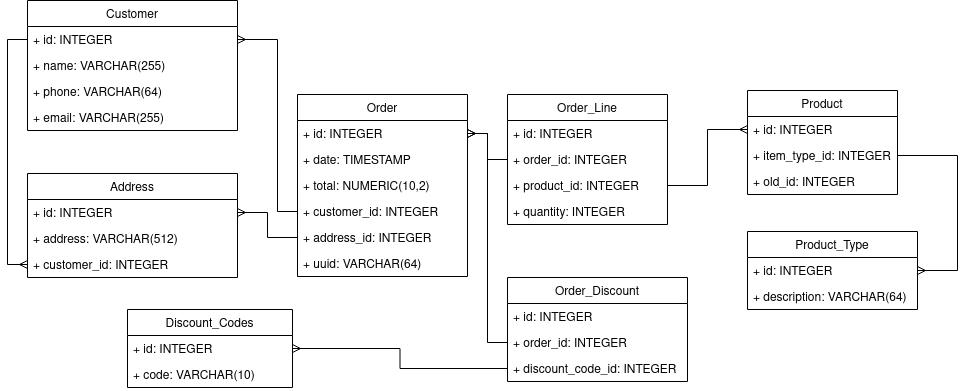

The diagram above was exported from draw.io. Its source (the exported page's mxGraphModel, read from the mxfile embedded in the PNG):
<mxGraphModel dx="1420" dy="749" grid="1" gridSize="10" guides="1" tooltips="1" connect="1" arrows="1" fold="1" page="1" pageScale="1" pageWidth="850" pageHeight="1100" background="none" math="0" shadow="0">
  <root>
    <mxCell id="0" />
    <mxCell id="1" parent="0" />
    <mxCell id="iQHvz2OtG0hp7CiRVT6Q-2" value="Customer" style="swimlane;fontStyle=0;childLayout=stackLayout;horizontal=1;startSize=26;fillColor=none;horizontalStack=0;resizeParent=1;resizeParentMax=0;resizeLast=0;collapsible=1;marginBottom=0;" parent="1" vertex="1">
      <mxGeometry x="50" y="280" width="210" height="130" as="geometry" />
    </mxCell>
    <mxCell id="iQHvz2OtG0hp7CiRVT6Q-9" value="+ id: INTEGER" style="text;strokeColor=none;fillColor=none;align=left;verticalAlign=top;spacingLeft=4;spacingRight=4;overflow=hidden;rotatable=0;points=[[0,0.5],[1,0.5]];portConstraint=eastwest;" parent="iQHvz2OtG0hp7CiRVT6Q-2" vertex="1">
      <mxGeometry y="26" width="210" height="26" as="geometry" />
    </mxCell>
    <mxCell id="iQHvz2OtG0hp7CiRVT6Q-8" value="+ name: VARCHAR(255)" style="text;strokeColor=none;fillColor=none;align=left;verticalAlign=top;spacingLeft=4;spacingRight=4;overflow=hidden;rotatable=0;points=[[0,0.5],[1,0.5]];portConstraint=eastwest;" parent="iQHvz2OtG0hp7CiRVT6Q-2" vertex="1">
      <mxGeometry y="52" width="210" height="26" as="geometry" />
    </mxCell>
    <mxCell id="iQHvz2OtG0hp7CiRVT6Q-4" value="+ phone: VARCHAR(64)" style="text;strokeColor=none;fillColor=none;align=left;verticalAlign=top;spacingLeft=4;spacingRight=4;overflow=hidden;rotatable=0;points=[[0,0.5],[1,0.5]];portConstraint=eastwest;" parent="iQHvz2OtG0hp7CiRVT6Q-2" vertex="1">
      <mxGeometry y="78" width="210" height="26" as="geometry" />
    </mxCell>
    <mxCell id="iQHvz2OtG0hp7CiRVT6Q-5" value="+ email: VARCHAR(255)" style="text;strokeColor=none;fillColor=none;align=left;verticalAlign=top;spacingLeft=4;spacingRight=4;overflow=hidden;rotatable=0;points=[[0,0.5],[1,0.5]];portConstraint=eastwest;" parent="iQHvz2OtG0hp7CiRVT6Q-2" vertex="1">
      <mxGeometry y="104" width="210" height="26" as="geometry" />
    </mxCell>
    <mxCell id="iQHvz2OtG0hp7CiRVT6Q-10" value="Product" style="swimlane;fontStyle=0;childLayout=stackLayout;horizontal=1;startSize=26;fillColor=none;horizontalStack=0;resizeParent=1;resizeParentMax=0;resizeLast=0;collapsible=1;marginBottom=0;" parent="1" vertex="1">
      <mxGeometry x="770" y="370" width="150" height="104" as="geometry" />
    </mxCell>
    <mxCell id="iQHvz2OtG0hp7CiRVT6Q-11" value="+ id: INTEGER" style="text;strokeColor=none;fillColor=none;align=left;verticalAlign=top;spacingLeft=4;spacingRight=4;overflow=hidden;rotatable=0;points=[[0,0.5],[1,0.5]];portConstraint=eastwest;" parent="iQHvz2OtG0hp7CiRVT6Q-10" vertex="1">
      <mxGeometry y="26" width="150" height="26" as="geometry" />
    </mxCell>
    <mxCell id="iQHvz2OtG0hp7CiRVT6Q-71" value="+ item_type_id: INTEGER" style="text;strokeColor=none;fillColor=none;align=left;verticalAlign=top;spacingLeft=4;spacingRight=4;overflow=hidden;rotatable=0;points=[[0,0.5],[1,0.5]];portConstraint=eastwest;" parent="iQHvz2OtG0hp7CiRVT6Q-10" vertex="1">
      <mxGeometry y="52" width="150" height="26" as="geometry" />
    </mxCell>
    <mxCell id="U8d1hKbWvvrNgDrMzMh3-8" value="+ old_id: INTEGER" style="text;strokeColor=none;fillColor=none;align=left;verticalAlign=top;spacingLeft=4;spacingRight=4;overflow=hidden;rotatable=0;points=[[0,0.5],[1,0.5]];portConstraint=eastwest;" vertex="1" parent="iQHvz2OtG0hp7CiRVT6Q-10">
      <mxGeometry y="78" width="150" height="26" as="geometry" />
    </mxCell>
    <mxCell id="iQHvz2OtG0hp7CiRVT6Q-18" value="Order_Line" style="swimlane;fontStyle=0;childLayout=stackLayout;horizontal=1;startSize=26;fillColor=none;horizontalStack=0;resizeParent=1;resizeParentMax=0;resizeLast=0;collapsible=1;marginBottom=0;" parent="1" vertex="1">
      <mxGeometry x="530" y="374" width="160" height="130" as="geometry" />
    </mxCell>
    <mxCell id="iQHvz2OtG0hp7CiRVT6Q-19" value="+ id: INTEGER" style="text;strokeColor=none;fillColor=none;align=left;verticalAlign=top;spacingLeft=4;spacingRight=4;overflow=hidden;rotatable=0;points=[[0,0.5],[1,0.5]];portConstraint=eastwest;" parent="iQHvz2OtG0hp7CiRVT6Q-18" vertex="1">
      <mxGeometry y="26" width="160" height="26" as="geometry" />
    </mxCell>
    <mxCell id="iQHvz2OtG0hp7CiRVT6Q-47" value="+ order_id: INTEGER" style="text;strokeColor=none;fillColor=none;align=left;verticalAlign=top;spacingLeft=4;spacingRight=4;overflow=hidden;rotatable=0;points=[[0,0.5],[1,0.5]];portConstraint=eastwest;" parent="iQHvz2OtG0hp7CiRVT6Q-18" vertex="1">
      <mxGeometry y="52" width="160" height="26" as="geometry" />
    </mxCell>
    <mxCell id="iQHvz2OtG0hp7CiRVT6Q-20" value="+ product_id: INTEGER" style="text;strokeColor=none;fillColor=none;align=left;verticalAlign=top;spacingLeft=4;spacingRight=4;overflow=hidden;rotatable=0;points=[[0,0.5],[1,0.5]];portConstraint=eastwest;" parent="iQHvz2OtG0hp7CiRVT6Q-18" vertex="1">
      <mxGeometry y="78" width="160" height="26" as="geometry" />
    </mxCell>
    <mxCell id="iQHvz2OtG0hp7CiRVT6Q-48" value="+ quantity: INTEGER" style="text;strokeColor=none;fillColor=none;align=left;verticalAlign=top;spacingLeft=4;spacingRight=4;overflow=hidden;rotatable=0;points=[[0,0.5],[1,0.5]];portConstraint=eastwest;" parent="iQHvz2OtG0hp7CiRVT6Q-18" vertex="1">
      <mxGeometry y="104" width="160" height="26" as="geometry" />
    </mxCell>
    <mxCell id="iQHvz2OtG0hp7CiRVT6Q-26" value="Product_Type" style="swimlane;fontStyle=0;childLayout=stackLayout;horizontal=1;startSize=26;fillColor=none;horizontalStack=0;resizeParent=1;resizeParentMax=0;resizeLast=0;collapsible=1;marginBottom=0;" parent="1" vertex="1">
      <mxGeometry x="770" y="511" width="170" height="78" as="geometry" />
    </mxCell>
    <mxCell id="iQHvz2OtG0hp7CiRVT6Q-27" value="+ id: INTEGER" style="text;strokeColor=none;fillColor=none;align=left;verticalAlign=top;spacingLeft=4;spacingRight=4;overflow=hidden;rotatable=0;points=[[0,0.5],[1,0.5]];portConstraint=eastwest;" parent="iQHvz2OtG0hp7CiRVT6Q-26" vertex="1">
      <mxGeometry y="26" width="170" height="26" as="geometry" />
    </mxCell>
    <mxCell id="iQHvz2OtG0hp7CiRVT6Q-28" value="+ description: VARCHAR(64)" style="text;strokeColor=none;fillColor=none;align=left;verticalAlign=top;spacingLeft=4;spacingRight=4;overflow=hidden;rotatable=0;points=[[0,0.5],[1,0.5]];portConstraint=eastwest;" parent="iQHvz2OtG0hp7CiRVT6Q-26" vertex="1">
      <mxGeometry y="52" width="170" height="26" as="geometry" />
    </mxCell>
    <mxCell id="iQHvz2OtG0hp7CiRVT6Q-31" value="Order" style="swimlane;fontStyle=0;childLayout=stackLayout;horizontal=1;startSize=26;fillColor=none;horizontalStack=0;resizeParent=1;resizeParentMax=0;resizeLast=0;collapsible=1;marginBottom=0;" parent="1" vertex="1">
      <mxGeometry x="320" y="374" width="170" height="182" as="geometry" />
    </mxCell>
    <mxCell id="iQHvz2OtG0hp7CiRVT6Q-32" value="+ id: INTEGER" style="text;strokeColor=none;fillColor=none;align=left;verticalAlign=top;spacingLeft=4;spacingRight=4;overflow=hidden;rotatable=0;points=[[0,0.5],[1,0.5]];portConstraint=eastwest;" parent="iQHvz2OtG0hp7CiRVT6Q-31" vertex="1">
      <mxGeometry y="26" width="170" height="26" as="geometry" />
    </mxCell>
    <mxCell id="iQHvz2OtG0hp7CiRVT6Q-33" value="+ date: TIMESTAMP" style="text;strokeColor=none;fillColor=none;align=left;verticalAlign=top;spacingLeft=4;spacingRight=4;overflow=hidden;rotatable=0;points=[[0,0.5],[1,0.5]];portConstraint=eastwest;" parent="iQHvz2OtG0hp7CiRVT6Q-31" vertex="1">
      <mxGeometry y="52" width="170" height="26" as="geometry" />
    </mxCell>
    <mxCell id="iQHvz2OtG0hp7CiRVT6Q-34" value="+ total: NUMERIC(10,2)" style="text;strokeColor=none;fillColor=none;align=left;verticalAlign=top;spacingLeft=4;spacingRight=4;overflow=hidden;rotatable=0;points=[[0,0.5],[1,0.5]];portConstraint=eastwest;" parent="iQHvz2OtG0hp7CiRVT6Q-31" vertex="1">
      <mxGeometry y="78" width="170" height="26" as="geometry" />
    </mxCell>
    <mxCell id="iQHvz2OtG0hp7CiRVT6Q-56" value="+ customer_id: INTEGER" style="text;strokeColor=none;fillColor=none;align=left;verticalAlign=top;spacingLeft=4;spacingRight=4;overflow=hidden;rotatable=0;points=[[0,0.5],[1,0.5]];portConstraint=eastwest;" parent="iQHvz2OtG0hp7CiRVT6Q-31" vertex="1">
      <mxGeometry y="104" width="170" height="26" as="geometry" />
    </mxCell>
    <mxCell id="m78QJSFqaH6czLLAmF-k-7" value="+ address_id: INTEGER" style="text;strokeColor=none;fillColor=none;align=left;verticalAlign=top;spacingLeft=4;spacingRight=4;overflow=hidden;rotatable=0;points=[[0,0.5],[1,0.5]];portConstraint=eastwest;" parent="iQHvz2OtG0hp7CiRVT6Q-31" vertex="1">
      <mxGeometry y="130" width="170" height="26" as="geometry" />
    </mxCell>
    <mxCell id="U8d1hKbWvvrNgDrMzMh3-7" value="+ uuid: VARCHAR(64)" style="text;strokeColor=none;fillColor=none;align=left;verticalAlign=top;spacingLeft=4;spacingRight=4;overflow=hidden;rotatable=0;points=[[0,0.5],[1,0.5]];portConstraint=eastwest;" vertex="1" parent="iQHvz2OtG0hp7CiRVT6Q-31">
      <mxGeometry y="156" width="170" height="26" as="geometry" />
    </mxCell>
    <mxCell id="iQHvz2OtG0hp7CiRVT6Q-35" value="Discount_Codes" style="swimlane;fontStyle=0;childLayout=stackLayout;horizontal=1;startSize=26;fillColor=none;horizontalStack=0;resizeParent=1;resizeParentMax=0;resizeLast=0;collapsible=1;marginBottom=0;" parent="1" vertex="1">
      <mxGeometry x="150" y="589" width="165" height="78" as="geometry" />
    </mxCell>
    <mxCell id="iQHvz2OtG0hp7CiRVT6Q-36" value="+ id: INTEGER" style="text;strokeColor=none;fillColor=none;align=left;verticalAlign=top;spacingLeft=4;spacingRight=4;overflow=hidden;rotatable=0;points=[[0,0.5],[1,0.5]];portConstraint=eastwest;" parent="iQHvz2OtG0hp7CiRVT6Q-35" vertex="1">
      <mxGeometry y="26" width="165" height="26" as="geometry" />
    </mxCell>
    <mxCell id="iQHvz2OtG0hp7CiRVT6Q-37" value="+ code: VARCHAR(10)" style="text;strokeColor=none;fillColor=none;align=left;verticalAlign=top;spacingLeft=4;spacingRight=4;overflow=hidden;rotatable=0;points=[[0,0.5],[1,0.5]];portConstraint=eastwest;" parent="iQHvz2OtG0hp7CiRVT6Q-35" vertex="1">
      <mxGeometry y="52" width="165" height="26" as="geometry" />
    </mxCell>
    <mxCell id="iQHvz2OtG0hp7CiRVT6Q-43" value="Order_Discount" style="swimlane;fontStyle=0;childLayout=stackLayout;horizontal=1;startSize=26;fillColor=none;horizontalStack=0;resizeParent=1;resizeParentMax=0;resizeLast=0;collapsible=1;marginBottom=0;" parent="1" vertex="1">
      <mxGeometry x="530" y="557" width="180" height="104" as="geometry" />
    </mxCell>
    <mxCell id="iQHvz2OtG0hp7CiRVT6Q-44" value="+ id: INTEGER" style="text;strokeColor=none;fillColor=none;align=left;verticalAlign=top;spacingLeft=4;spacingRight=4;overflow=hidden;rotatable=0;points=[[0,0.5],[1,0.5]];portConstraint=eastwest;" parent="iQHvz2OtG0hp7CiRVT6Q-43" vertex="1">
      <mxGeometry y="26" width="180" height="26" as="geometry" />
    </mxCell>
    <mxCell id="iQHvz2OtG0hp7CiRVT6Q-53" value="+ order_id: INTEGER" style="text;strokeColor=none;fillColor=none;align=left;verticalAlign=top;spacingLeft=4;spacingRight=4;overflow=hidden;rotatable=0;points=[[0,0.5],[1,0.5]];portConstraint=eastwest;" parent="iQHvz2OtG0hp7CiRVT6Q-43" vertex="1">
      <mxGeometry y="52" width="180" height="26" as="geometry" />
    </mxCell>
    <mxCell id="iQHvz2OtG0hp7CiRVT6Q-45" value="+ discount_code_id: INTEGER" style="text;strokeColor=none;fillColor=none;align=left;verticalAlign=top;spacingLeft=4;spacingRight=4;overflow=hidden;rotatable=0;points=[[0,0.5],[1,0.5]];portConstraint=eastwest;" parent="iQHvz2OtG0hp7CiRVT6Q-43" vertex="1">
      <mxGeometry y="78" width="180" height="26" as="geometry" />
    </mxCell>
    <mxCell id="iQHvz2OtG0hp7CiRVT6Q-58" style="edgeStyle=orthogonalEdgeStyle;rounded=0;orthogonalLoop=1;jettySize=auto;html=1;exitX=0;exitY=0.5;exitDx=0;exitDy=0;endArrow=ERmany;endFill=0;startArrow=none;startFill=0;" parent="1" source="iQHvz2OtG0hp7CiRVT6Q-56" target="iQHvz2OtG0hp7CiRVT6Q-9" edge="1">
      <mxGeometry relative="1" as="geometry">
        <Array as="points">
          <mxPoint x="300" y="491" />
          <mxPoint x="300" y="319" />
        </Array>
      </mxGeometry>
    </mxCell>
    <mxCell id="iQHvz2OtG0hp7CiRVT6Q-59" style="edgeStyle=orthogonalEdgeStyle;rounded=0;orthogonalLoop=1;jettySize=auto;html=1;exitX=0;exitY=0.5;exitDx=0;exitDy=0;entryX=1;entryY=0.5;entryDx=0;entryDy=0;endArrow=ERmany;endFill=0;startArrow=none;startFill=0;" parent="1" source="iQHvz2OtG0hp7CiRVT6Q-47" target="iQHvz2OtG0hp7CiRVT6Q-32" edge="1">
      <mxGeometry relative="1" as="geometry" />
    </mxCell>
    <mxCell id="iQHvz2OtG0hp7CiRVT6Q-62" style="edgeStyle=orthogonalEdgeStyle;rounded=0;orthogonalLoop=1;jettySize=auto;html=1;exitX=1;exitY=0.5;exitDx=0;exitDy=0;entryX=0;entryY=0.5;entryDx=0;entryDy=0;endArrow=ERmany;endFill=0;startArrow=none;startFill=0;" parent="1" source="iQHvz2OtG0hp7CiRVT6Q-20" target="iQHvz2OtG0hp7CiRVT6Q-11" edge="1">
      <mxGeometry relative="1" as="geometry" />
    </mxCell>
    <mxCell id="iQHvz2OtG0hp7CiRVT6Q-63" style="edgeStyle=orthogonalEdgeStyle;rounded=0;orthogonalLoop=1;jettySize=auto;html=1;exitX=0;exitY=0.5;exitDx=0;exitDy=0;startArrow=none;startFill=0;endArrow=ERmany;endFill=0;" parent="1" source="iQHvz2OtG0hp7CiRVT6Q-45" target="iQHvz2OtG0hp7CiRVT6Q-36" edge="1">
      <mxGeometry relative="1" as="geometry" />
    </mxCell>
    <mxCell id="iQHvz2OtG0hp7CiRVT6Q-64" style="edgeStyle=orthogonalEdgeStyle;rounded=0;orthogonalLoop=1;jettySize=auto;html=1;exitX=0;exitY=0.5;exitDx=0;exitDy=0;entryX=1;entryY=0.5;entryDx=0;entryDy=0;endArrow=ERmany;endFill=0;startArrow=none;startFill=0;" parent="1" source="iQHvz2OtG0hp7CiRVT6Q-53" target="iQHvz2OtG0hp7CiRVT6Q-32" edge="1">
      <mxGeometry relative="1" as="geometry" />
    </mxCell>
    <mxCell id="iQHvz2OtG0hp7CiRVT6Q-75" style="edgeStyle=orthogonalEdgeStyle;rounded=0;orthogonalLoop=1;jettySize=auto;html=1;exitX=1;exitY=0.5;exitDx=0;exitDy=0;entryX=1;entryY=0.5;entryDx=0;entryDy=0;startArrow=none;startFill=0;endArrow=ERmany;endFill=0;" parent="1" source="iQHvz2OtG0hp7CiRVT6Q-71" target="iQHvz2OtG0hp7CiRVT6Q-26" edge="1">
      <mxGeometry relative="1" as="geometry">
        <Array as="points">
          <mxPoint x="980" y="435" />
          <mxPoint x="980" y="550" />
        </Array>
      </mxGeometry>
    </mxCell>
    <mxCell id="m78QJSFqaH6czLLAmF-k-1" value="Address" style="swimlane;fontStyle=0;childLayout=stackLayout;horizontal=1;startSize=26;fillColor=none;horizontalStack=0;resizeParent=1;resizeParentMax=0;resizeLast=0;collapsible=1;marginBottom=0;" parent="1" vertex="1">
      <mxGeometry x="50" y="453" width="210" height="104" as="geometry" />
    </mxCell>
    <mxCell id="m78QJSFqaH6czLLAmF-k-2" value="+ id: INTEGER" style="text;strokeColor=none;fillColor=none;align=left;verticalAlign=top;spacingLeft=4;spacingRight=4;overflow=hidden;rotatable=0;points=[[0,0.5],[1,0.5]];portConstraint=eastwest;" parent="m78QJSFqaH6czLLAmF-k-1" vertex="1">
      <mxGeometry y="26" width="210" height="26" as="geometry" />
    </mxCell>
    <mxCell id="m78QJSFqaH6czLLAmF-k-6" value="+ address: VARCHAR(512)" style="text;strokeColor=none;fillColor=none;align=left;verticalAlign=top;spacingLeft=4;spacingRight=4;overflow=hidden;rotatable=0;points=[[0,0.5],[1,0.5]];portConstraint=eastwest;" parent="m78QJSFqaH6czLLAmF-k-1" vertex="1">
      <mxGeometry y="52" width="210" height="26" as="geometry" />
    </mxCell>
    <mxCell id="m78QJSFqaH6czLLAmF-k-10" value="+ customer_id: INTEGER" style="text;strokeColor=none;fillColor=none;align=left;verticalAlign=top;spacingLeft=4;spacingRight=4;overflow=hidden;rotatable=0;points=[[0,0.5],[1,0.5]];portConstraint=eastwest;" parent="m78QJSFqaH6czLLAmF-k-1" vertex="1">
      <mxGeometry y="78" width="210" height="26" as="geometry" />
    </mxCell>
    <mxCell id="m78QJSFqaH6czLLAmF-k-11" style="edgeStyle=orthogonalEdgeStyle;rounded=0;orthogonalLoop=1;jettySize=auto;html=1;exitX=0;exitY=0.5;exitDx=0;exitDy=0;entryX=0;entryY=0.5;entryDx=0;entryDy=0;endArrow=none;endFill=0;startArrow=ERmany;startFill=0;" parent="1" source="m78QJSFqaH6czLLAmF-k-10" target="iQHvz2OtG0hp7CiRVT6Q-9" edge="1">
      <mxGeometry relative="1" as="geometry" />
    </mxCell>
    <mxCell id="U8d1hKbWvvrNgDrMzMh3-9" style="edgeStyle=orthogonalEdgeStyle;rounded=0;orthogonalLoop=1;jettySize=auto;html=1;exitX=1;exitY=0.5;exitDx=0;exitDy=0;entryX=0;entryY=0.5;entryDx=0;entryDy=0;startArrow=ERmany;startFill=0;endArrow=none;endFill=0;" edge="1" parent="1" source="m78QJSFqaH6czLLAmF-k-2" target="m78QJSFqaH6czLLAmF-k-7">
      <mxGeometry relative="1" as="geometry" />
    </mxCell>
  </root>
</mxGraphModel>